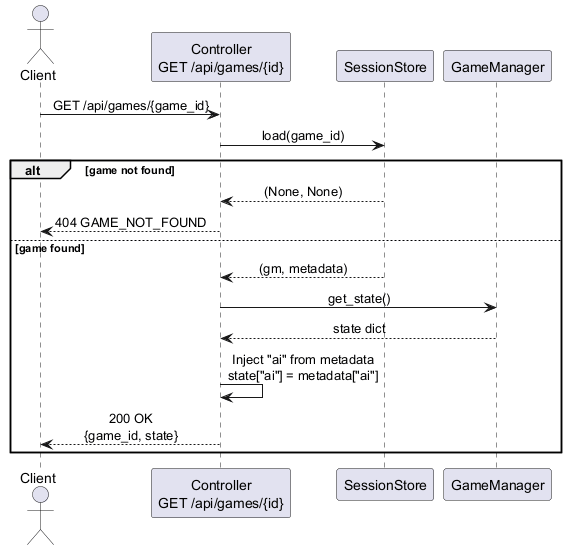

The diagram above was rendered by PlantUML. Its source (embedded in the PNG):
@startuml
skinparam sequenceMessageAlign center

actor Client
participant "Controller\nGET /api/games/{id}" as Controller
participant "SessionStore" as Store
participant "GameManager" as GM

Client -> Controller : GET /api/games/{game_id}

Controller -> Store : load(game_id)

alt game not found
    Store --> Controller : (None, None)
    Controller --> Client : 404 GAME_NOT_FOUND
else game found
    Store --> Controller : (gm, metadata)
    
    Controller -> GM : get_state()
    GM --> Controller : state dict
    
    Controller -> Controller : Inject "ai" from metadata\nstate["ai"] = metadata["ai"]
    
    Controller --> Client : 200 OK\n{game_id, state}
end

@enduml